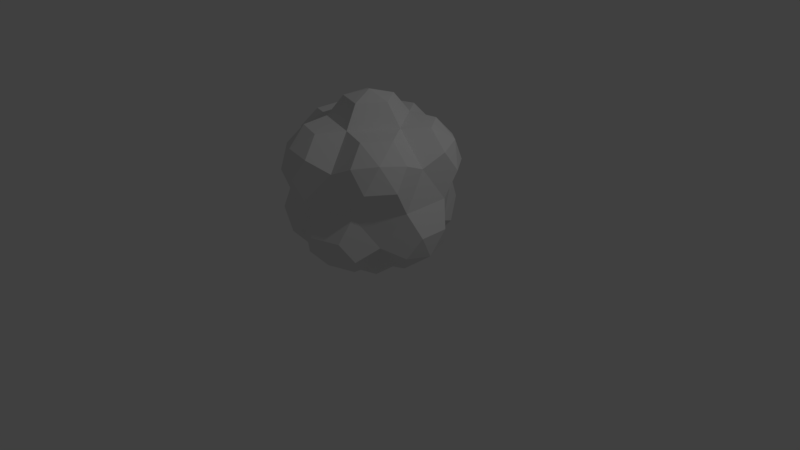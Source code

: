 # Source: SoccerBallProtusion.blend  (saved by Blender 2.77.0; exported with 4.5.12 LTS)
import bpy
from mathutils import Matrix  # noqa: F401  (used for matrix-valued properties, if any)

bpy.ops.wm.read_factory_settings(use_empty=True)
scene = bpy.context.scene
scene.name = 'Scene'

# ---- collections
col_collection_1 = bpy.data.collections.new('Collection 1'); scene.collection.children.link(col_collection_1)

# ---- world
world_world = bpy.data.worlds.new('World'); scene.world = world_world
world_world.color = (0.05088, 0.05088, 0.05088)
world_world.use_sun_shadow = False
world_world.sun_shadow_jitter_overblur = 0.0
world_world.cycles.sampling_method = 'MANUAL'

# ---- cameras
cam_camera = bpy.data.cameras.new('Camera')
cam_camera.clip_end = 100.0
cam_camera.lens = 35.0
cam_camera.sensor_width = 32.0
cam_camera.sensor_height = 18.0
cam_camera.ortho_scale = 7.314
cam_camera.dof.focus_distance = 0.0
cam_camera.dof.aperture_fstop = 128.0

# ---- lights
light_lamp = bpy.data.lights.new('Lamp', 'POINT')
light_lamp.transmission_factor = 0.0
light_lamp.cutoff_distance = 30.0
light_lamp.energy = 100.0
light_lamp.shadow_buffer_clip_start = 1.001
light_lamp.shadow_soft_size = 0.1
light_lamp.shadow_maximum_resolution = 0.006
light_lamp.use_absolute_resolution = True

# ---- meshes
me_icosphere = bpy.data.meshes.new('Icosphere')
me_icosphere.from_pydata([(-1.073e-06, 2.384e-07, -1.206), (0.7236, -0.5257, -0.4472), (-0.2764, -0.8506, -0.4472), (-0.8944, 4.768e-07, -0.4472), (-0.2764, 0.8506, -0.4472), (0.7236, 0.5257, -0.4472), (0.2764, -0.8506, 0.4472), (-0.7236, -0.5257, 0.4472), (-0.7236, 0.5257, 0.4472), (0.2764, 0.8506, 0.4472), (0.8944, 4.768e-07, 0.4472), (-1.073e-06, 2.384e-07, 1.206), (-0.1625, -0.5, -0.8507), (0.4253, -0.309, -0.8507), (0.3171, -0.9759, -0.6342), (1.026, 2.384e-07, -0.6342), (0.4253, 0.309, -0.8507), (-0.5257, 4.768e-07, -0.8507), (-0.8302, -0.6031, -0.6342), (-0.1625, 0.5, -0.8507), (-0.8302, 0.6031, -0.6342), (0.3171, 0.9759, -0.6342), (0.9511, -0.309, -5.96e-08), (0.9511, 0.309, -5.96e-08), (-9.537e-07, -1.0, -5.96e-08), (0.5878, -0.809, -5.96e-08), (-0.9511, -0.309, -5.96e-08), (-0.5878, -0.809, -5.96e-08), (-0.5878, 0.809, -5.96e-08), (-0.9511, 0.309, -5.96e-08), (0.5878, 0.809, -5.96e-08), (-9.537e-07, 1.0, -5.96e-08), (0.8301, -0.6031, 0.6342), (-0.3171, -0.9759, 0.6342), (-1.026, 2.384e-07, 0.6342), (-0.3171, 0.9759, 0.6342), (0.8301, 0.6031, 0.6342), (0.1625, -0.5, 0.8507), (0.5257, 4.768e-07, 0.8507), (-0.4253, -0.309, 0.8507), (-0.4253, 0.309, 0.8507), (0.1625, 0.5, 0.8507), (-0.09798, -0.3016, -1.116), (0.5745, -0.4174, -0.6489), (-0.008155, -1.001, -0.5868), (0.9495, -0.3171, -0.5868), (0.5745, 0.4174, -0.6489), (-0.3171, 2.384e-07, -1.116), (-0.9545, -0.3016, -0.5868), (-0.09798, 0.3016, -1.116), (-0.5818, 0.8146, -0.5868), (0.595, 0.805, -0.5868), (0.8373, -0.4174, -0.2236), (0.9227, 0.1545, 0.2236), (-0.1382, -0.9253, -0.2236), (0.4321, -0.8298, 0.2236), (-0.9227, -0.1545, -0.2236), (-0.6557, -0.6674, 0.2236), (-0.4321, 0.8298, -0.2236), (-0.8373, 0.4174, 0.2236), (0.6557, 0.6674, -0.2236), (0.1382, 0.9253, 0.2236), (0.5818, -0.8146, 0.5868), (-0.595, -0.805, 0.5868), (-0.9495, 0.3171, 0.5868), (0.008153, 1.001, 0.5868), (0.9545, 0.3016, 0.5868), (0.2194, -0.6753, 0.6489), (0.3171, 2.384e-07, 1.116), (-0.5745, -0.4174, 0.6489), (-0.5745, 0.4174, 0.6489), (0.2194, 0.6753, 0.6489), (-0.2194, -0.6753, -0.6489), (0.2565, -0.1864, -1.116), (0.595, -0.805, -0.5868), (0.9495, 0.3171, -0.5868), (0.2565, 0.1864, -1.116), (-0.7101, 4.768e-07, -0.6489), (-0.5818, -0.8146, -0.5868), (-0.2194, 0.6753, -0.6489), (-0.9545, 0.3016, -0.5868), (-0.008155, 1.001, -0.5868), (0.9227, -0.1545, 0.2236), (0.8373, 0.4174, -0.2236), (0.1382, -0.9253, 0.2236), (0.6557, -0.6674, -0.2236), (-0.8373, -0.4174, 0.2236), (-0.4321, -0.8298, -0.2236), (-0.6557, 0.6674, 0.2236), (-0.9227, 0.1545, -0.2236), (0.4321, 0.8298, 0.2236), (-0.1382, 0.9253, -0.2236), (0.9545, -0.3016, 0.5868), (0.008153, -1.001, 0.5868), (-0.9495, -0.3171, 0.5868), (-0.595, 0.805, 0.5868), (0.5818, 0.8146, 0.5868), (0.09798, -0.3016, 1.116), (0.7101, 4.768e-07, 0.6489), (-0.2565, -0.1864, 1.116), (-0.2565, 0.1864, 1.116), (0.09798, 0.3016, 1.116), (0.3441, 0.25, 0.8507), (0.7322, 0.3016, 0.8302), (0.5131, 0.6031, 0.8302), (-0.1314, 0.4045, 0.8507), (-0.06056, 0.7895, 0.8302), (-0.4151, 0.6743, 0.8302), (-0.4253, 4.768e-07, 0.8507), (-0.7696, 0.1864, 0.8302), (-0.7696, -0.1864, 0.8302), (-0.1314, -0.4045, 0.8507), (-0.4151, -0.6743, 0.8302), (-0.06056, -0.7895, 0.8302), (0.3441, -0.25, 0.8507), (0.5131, -0.6031, 0.8302), (0.7322, -0.3016, 0.8302), (0.9887, 0.4879, 0.3171), (0.7694, 0.559, -5.96e-08), (0.7696, 0.7895, 0.3171), (-0.1585, 1.091, 0.3171), (-0.2939, 0.9045, -5.96e-08), (-0.5131, 0.9759, 0.3171), (-1.087, 0.1864, 0.3171), (-0.9511, 4.768e-07, -5.96e-08), (-1.087, -0.1864, 0.3171), (-0.5131, -0.9759, 0.3171), (-0.2939, -0.9045, -5.96e-08), (-0.1585, -1.091, 0.3171), (0.7696, -0.7895, 0.3171), (0.7694, -0.559, -5.96e-08), (0.9887, -0.4879, 0.3171), (0.2939, 0.9045, -5.96e-08), (0.5131, 0.9759, -0.3171), (0.1585, 1.091, -0.3171), (-0.7694, 0.559, -5.96e-08), (-0.7696, 0.7895, -0.3171), (-0.9887, 0.4879, -0.3171), (-0.7694, -0.559, -5.96e-08), (-0.9887, -0.4879, -0.3171), (-0.7696, -0.7895, -0.3171), (0.2939, -0.9045, -5.96e-08), (0.1585, -1.091, -0.3171), (0.5131, -0.9759, -0.3171), (0.9511, 4.768e-07, -5.96e-08), (1.087, -0.1864, -0.3171), (1.087, 0.1864, -0.3171), (0.4151, 0.6743, -0.8302), (0.1314, 0.4045, -0.8507), (0.06056, 0.7895, -0.8302), (-0.5131, 0.6031, -0.8302), (-0.3441, 0.25, -0.8507), (-0.7322, 0.3016, -0.8302), (-0.7322, -0.3016, -0.8302), (-0.3441, -0.25, -0.8507), (-0.5131, -0.6031, -0.8302), (0.7696, 0.1864, -0.8302), (0.7696, -0.1864, -0.8302), (0.4253, 4.768e-07, -0.8507), (0.06056, -0.7895, -0.8302), (0.1314, -0.4045, -0.8507), (0.4151, -0.6743, -0.8302)], [], [(0, 73, 42), (1, 43, 45), (0, 42, 47), (0, 47, 49), (0, 49, 76), (1, 45, 52), (2, 44, 54), (3, 48, 56), (4, 50, 58), (5, 51, 60), (1, 52, 85), (2, 54, 87), (3, 56, 89), (4, 58, 91), (5, 60, 83), (6, 62, 67), (7, 63, 69), (8, 64, 70), (9, 65, 71), (10, 66, 98), (38, 102, 68), (38, 103, 102), (36, 96, 104), (41, 105, 101), (41, 106, 105), (35, 95, 107), (40, 108, 100), (40, 109, 108), (34, 94, 110), (39, 111, 99), (39, 112, 111), (33, 93, 113), (37, 114, 97), (37, 115, 114), (32, 92, 116), (23, 117, 53), (23, 118, 117), (30, 90, 119), (31, 120, 61), (31, 121, 120), (28, 88, 122), (29, 123, 59), (29, 124, 123), (26, 86, 125), (27, 126, 57), (27, 127, 126), (24, 84, 128), (25, 129, 55), (25, 130, 129), (22, 82, 131), (30, 132, 90), (30, 133, 132), (21, 81, 134), (28, 135, 88), (28, 136, 135), (20, 80, 137), (26, 138, 86), (26, 139, 138), (18, 78, 140), (24, 141, 84), (24, 142, 141), (14, 74, 143), (22, 144, 82), (22, 145, 144), (15, 75, 146), (16, 147, 46), (16, 148, 147), (19, 79, 149), (19, 150, 79), (19, 151, 150), (17, 77, 152), (17, 153, 77), (17, 154, 153), (12, 72, 155), (15, 156, 75), (15, 157, 156), (13, 73, 158), (12, 159, 72), (12, 160, 159), (13, 43, 161), (161, 74, 14), (161, 43, 74), (43, 1, 74), (159, 161, 14), (159, 160, 161), (160, 13, 161), (72, 44, 2), (72, 159, 44), (159, 14, 44), (158, 76, 16), (158, 73, 76), (73, 0, 76), (156, 158, 16), (156, 157, 158), (157, 13, 158), (75, 46, 5), (75, 156, 46), (156, 16, 46), (155, 78, 18), (155, 72, 78), (72, 2, 78), (153, 155, 18), (153, 154, 155), (154, 12, 155), (77, 48, 3), (77, 153, 48), (153, 18, 48), (152, 80, 20), (152, 77, 80), (77, 3, 80), (150, 152, 20), (150, 151, 152), (151, 17, 152), (79, 50, 4), (79, 150, 50), (150, 20, 50), (149, 81, 21), (149, 79, 81), (79, 4, 81), (147, 149, 21), (147, 148, 149), (148, 19, 149), (46, 51, 5), (46, 147, 51), (147, 21, 51), (146, 83, 23), (146, 75, 83), (75, 5, 83), (144, 146, 23), (144, 145, 146), (145, 15, 146), (82, 53, 10), (82, 144, 53), (144, 23, 53), (143, 85, 25), (143, 74, 85), (74, 1, 85), (141, 143, 25), (141, 142, 143), (142, 14, 143), (84, 55, 6), (84, 141, 55), (141, 25, 55), (140, 87, 27), (140, 78, 87), (78, 2, 87), (138, 140, 27), (138, 139, 140), (139, 18, 140), (86, 57, 7), (86, 138, 57), (138, 27, 57), (137, 89, 29), (137, 80, 89), (80, 3, 89), (135, 137, 29), (135, 136, 137), (136, 20, 137), (88, 59, 8), (88, 135, 59), (135, 29, 59), (134, 91, 31), (134, 81, 91), (81, 4, 91), (132, 134, 31), (132, 133, 134), (133, 21, 134), (90, 61, 9), (90, 132, 61), (132, 31, 61), (131, 92, 32), (131, 82, 92), (82, 10, 92), (129, 131, 32), (129, 130, 131), (130, 22, 131), (55, 62, 6), (55, 129, 62), (129, 32, 62), (128, 93, 33), (128, 84, 93), (84, 6, 93), (126, 128, 33), (126, 127, 128), (127, 24, 128), (57, 63, 7), (57, 126, 63), (126, 33, 63), (125, 94, 34), (125, 86, 94), (86, 7, 94), (123, 125, 34), (123, 124, 125), (124, 26, 125), (59, 64, 8), (59, 123, 64), (123, 34, 64), (122, 95, 35), (122, 88, 95), (88, 8, 95), (120, 122, 35), (120, 121, 122), (121, 28, 122), (61, 65, 9), (61, 120, 65), (120, 35, 65), (119, 96, 36), (119, 90, 96), (90, 9, 96), (117, 119, 36), (117, 118, 119), (118, 30, 119), (53, 66, 10), (53, 117, 66), (117, 36, 66), (116, 98, 38), (116, 92, 98), (92, 10, 98), (114, 116, 38), (114, 115, 116), (115, 32, 116), (97, 68, 11), (97, 114, 68), (114, 38, 68), (113, 67, 37), (113, 93, 67), (93, 6, 67), (111, 113, 37), (111, 112, 113), (112, 33, 113), (99, 97, 11), (99, 111, 97), (111, 37, 97), (110, 69, 39), (110, 94, 69), (94, 7, 69), (108, 110, 39), (108, 109, 110), (109, 34, 110), (100, 99, 11), (100, 108, 99), (108, 39, 99), (107, 70, 40), (107, 95, 70), (95, 8, 70), (105, 107, 40), (105, 106, 107), (106, 35, 107), (101, 100, 11), (101, 105, 100), (105, 40, 100), (104, 71, 41), (104, 96, 71), (96, 9, 71), (102, 104, 41), (102, 103, 104), (103, 36, 104), (68, 101, 11), (68, 102, 101), (102, 41, 101), (98, 103, 38), (98, 66, 103), (66, 36, 103), (71, 106, 41), (71, 65, 106), (65, 35, 106), (70, 109, 40), (70, 64, 109), (64, 34, 109), (69, 112, 39), (69, 63, 112), (63, 33, 112), (67, 115, 37), (67, 62, 115), (62, 32, 115), (83, 118, 23), (83, 60, 118), (60, 30, 118), (91, 121, 31), (91, 58, 121), (58, 28, 121), (89, 124, 29), (89, 56, 124), (56, 26, 124), (87, 127, 27), (87, 54, 127), (54, 24, 127), (85, 130, 25), (85, 52, 130), (52, 22, 130), (60, 133, 30), (60, 51, 133), (51, 21, 133), (58, 136, 28), (58, 50, 136), (50, 20, 136), (56, 139, 26), (56, 48, 139), (48, 18, 139), (54, 142, 24), (54, 44, 142), (44, 14, 142), (52, 145, 22), (52, 45, 145), (45, 15, 145), (76, 148, 16), (76, 49, 148), (49, 19, 148), (49, 151, 19), (49, 47, 151), (47, 17, 151), (47, 154, 17), (47, 42, 154), (42, 12, 154), (45, 157, 15), (45, 43, 157), (43, 13, 157), (42, 160, 12), (42, 73, 160), (73, 13, 160)])
me_icosphere.use_remesh_preserve_volume = False
me_icosphere.use_remesh_preserve_attributes = False
me_icosphere.use_mirror_vertex_groups = False
me_icosphere.update()

# ---- objects
ob_icosphere = bpy.data.objects.new('Icosphere', me_icosphere)
ob_lamp = bpy.data.objects.new('Lamp', light_lamp)
ob_camera = bpy.data.objects.new('Camera', cam_camera)

# ---- transforms, parenting, visibility, modifiers, constraints
ob_icosphere.location = (0.0, 0.0, 1.0)
ob_icosphere.lineart.crease_threshold = 0.0
ob_lamp.location = (4.076, 1.005, 5.904)
ob_lamp.rotation_euler = (0.6503, 0.05522, 1.866)
ob_lamp.lock_rotations_4d = False
ob_lamp.empty_display_type = 'ARROWS'
ob_lamp.color = (0.0, 0.0, 0.0, 0.0)
ob_lamp.lineart.crease_threshold = 0.0
ob_camera.location = (7.481, -6.508, 5.344)
ob_camera.rotation_euler = (1.109, 0.01082, 0.8149)
ob_camera.lock_rotations_4d = False
ob_camera.empty_display_type = 'ARROWS'
ob_camera.color = (0.0, 0.0, 0.0, 0.0)
ob_camera.display_type = 'WIRE'
ob_camera.lineart.crease_threshold = 0.0

# ---- collection membership
col_collection_1.objects.link(ob_icosphere)
col_collection_1.objects.link(ob_lamp)
col_collection_1.objects.link(ob_camera)

# ---- scene / render settings (as saved in the file)
scene.camera = ob_camera
scene.frame_start = 1; scene.frame_end = 250; scene.frame_set(1)
scene.render.engine = 'BLENDER_EEVEE_NEXT'
scene.render.resolution_percentage = 50
scene.render.dither_intensity = 0.0
scene.cycles.use_denoising = False
scene.cycles.samples = 128
scene.cycles.sampling_pattern = 'TABULATED_SOBOL'
scene.cycles.light_sampling_threshold = 0.0
scene.cycles.use_adaptive_sampling = False
scene.cycles.use_light_tree = False
scene.cycles.blur_glossy = 0.0
scene.cycles.sample_clamp_indirect = 0.0
scene.view_settings.view_transform = 'Standard'
bpy.context.view_layer.update()
